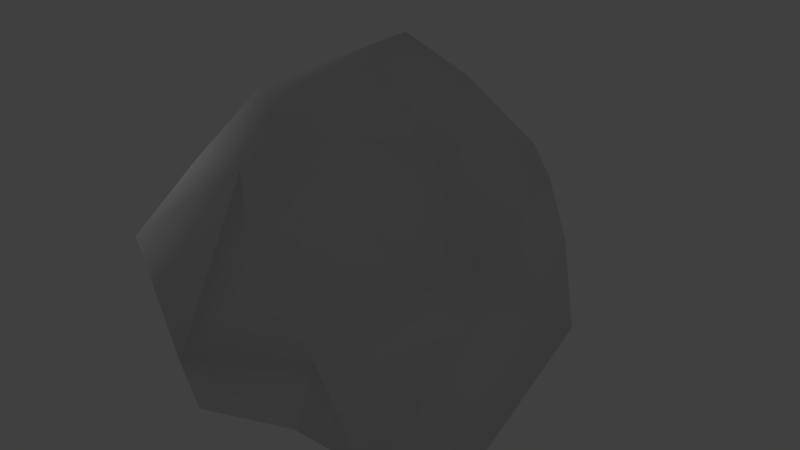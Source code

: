# Source: asteroid.blend  (saved by Blender 2.71.0; exported with 4.5.12 LTS)
import bpy
from mathutils import Matrix  # noqa: F401  (used for matrix-valued properties, if any)

bpy.ops.wm.read_factory_settings(use_empty=True)
scene = bpy.context.scene
scene.name = 'Scene'

# ---- collections
col_collection_1 = bpy.data.collections.new('Collection 1'); scene.collection.children.link(col_collection_1)

# ---- world
world_world = bpy.data.worlds.new('World'); scene.world = world_world
world_world.color = (0.05088, 0.05088, 0.05088)
world_world.use_sun_shadow = False
world_world.sun_shadow_jitter_overblur = 0.0
world_world.cycles.sampling_method = 'MANUAL'
world_world.cycles.sample_map_resolution = 256

# ---- cameras
cam_camera = bpy.data.cameras.new('Camera')
cam_camera.clip_end = 100.0
cam_camera.lens = 35.0
cam_camera.sensor_width = 32.0
cam_camera.sensor_height = 18.0
cam_camera.ortho_scale = 7.314
cam_camera.dof.focus_distance = 0.0
cam_camera.dof.aperture_fstop = 128.0

# ---- lights
light_lamp = bpy.data.lights.new('Lamp', 'POINT')
light_lamp.transmission_factor = 0.0
light_lamp.cutoff_distance = 30.0
light_lamp.energy = 100.0
light_lamp.shadow_buffer_clip_start = 1.001
light_lamp.shadow_soft_size = 0.1
light_lamp.shadow_maximum_resolution = 0.006
light_lamp.use_absolute_resolution = True
light_lamp.cycles.use_multiple_importance_sampling = False

# ---- meshes
me_icosphere = bpy.data.meshes.new('Icosphere')
me_icosphere.from_pydata([(0.0365, 0.02527, -0.9744), (0.7812, -0.7772, -0.4068), (-0.1357, -0.9933, -0.5017), (-1.029, 0.1767, -0.4713), (-0.4282, 0.9695, -0.5526), (0.5737, 0.4484, -0.2864), (0.1625, -0.8182, 0.2682), (-0.749, -0.5049, 0.4502), (-0.678, 0.4758, 0.6038), (0.2735, 0.8943, 0.4252), (0.9619, -0.2665, 0.4117), (0.01959, -0.007663, 0.968), (-0.1665, -0.4963, -0.856), (0.4585, -0.3414, -0.8479), (0.2186, -0.7041, -0.5867), (0.8695, -0.1418, -0.7071), (0.4383, 0.1346, -0.9697), (-0.4191, -0.05024, -0.8139), (-0.8168, -0.4454, -0.4692), (-0.2837, 0.3665, -0.8227), (-0.6016, 0.6024, -0.489), (0.07152, 0.8756, -0.7307), (0.925, -0.2768, 0.08814), (1.02, 0.2889, -0.09526), (0.1943, -1.218, 0.04488), (0.5728, -0.83, 0.03679), (-0.9433, -0.3107, 0.01743), (-0.7561, -0.8898, 0.1438), (-0.616, 0.7936, 0.07843), (-0.8385, 0.2503, -0.03265), (0.5866, 0.8019, 0.00463), (-0.1099, 0.8634, -0.02628), (0.7955, -0.4627, 0.3326), (-0.1094, -0.6625, 0.6203), (-0.8688, -0.04421, 0.4483), (-0.2297, 0.9005, 0.576), (0.7051, 0.4703, 0.4944), (0.01095, -0.5267, 0.7902), (0.5121, -0.1057, 0.7762), (-0.4257, -0.309, 0.8507), (-0.2585, 0.4817, 0.9985), (0.1649, 0.4963, 0.8507)], [], [(0, 13, 12), (1, 13, 15), (0, 12, 17), (0, 17, 19), (0, 19, 16), (1, 15, 22), (2, 14, 24), (3, 18, 26), (4, 20, 28), (5, 21, 30), (1, 22, 25), (2, 24, 27), (3, 26, 29), (4, 28, 31), (5, 30, 23), (6, 32, 37), (7, 33, 39), (8, 34, 40), (9, 35, 41), (10, 36, 38), (12, 14, 2), (12, 13, 14), (13, 1, 14), (15, 16, 5), (15, 13, 16), (13, 0, 16), (17, 18, 3), (17, 12, 18), (12, 2, 18), (19, 20, 4), (19, 17, 20), (17, 3, 20), (16, 21, 5), (16, 19, 21), (19, 4, 21), (22, 23, 10), (22, 15, 23), (15, 5, 23), (24, 25, 6), (24, 14, 25), (14, 1, 25), (26, 27, 7), (26, 18, 27), (18, 2, 27), (28, 29, 8), (28, 20, 29), (20, 3, 29), (30, 31, 9), (30, 21, 31), (21, 4, 31), (25, 32, 6), (25, 22, 32), (22, 10, 32), (27, 33, 7), (27, 24, 33), (24, 6, 33), (29, 34, 8), (29, 26, 34), (26, 7, 34), (31, 35, 9), (31, 28, 35), (28, 8, 35), (23, 36, 10), (23, 30, 36), (30, 9, 36), (37, 38, 11), (37, 32, 38), (32, 10, 38), (39, 37, 11), (39, 33, 37), (33, 6, 37), (40, 39, 11), (40, 34, 39), (34, 7, 39), (41, 40, 11), (41, 35, 40), (35, 8, 40), (38, 41, 11), (38, 36, 41), (36, 9, 41)])
me_icosphere.polygons.foreach_set('use_smooth', [True] * 80)
_uv = me_icosphere.uv_layers.new(name='UVMap')
_uv.uv.foreach_set('vector', [0.8035, 0.7396, 0.795, 0.9877, 0.6185, 0.792, 0.335, 0.2153, 0.4825, 0.03132, 0.5234, 0.2079, 0.8035, 0.7396, 0.6185, 0.792, 0.6772, 0.6477, 0.8035, 0.7396, 0.6772, 0.6477, 0.7844, 0.5686, 0.8035, 0.7396, 0.7844, 0.5686, 0.9647, 0.8124, 0.335, 0.2153, 0.5234, 0.2079, 0.3991, 0.3885, 0.4315, 0.8338, 0.5426, 0.9877, 0.1697, 0.9222, 0.5795, 0.5055, 0.509, 0.6165, 0.4365, 0.5159, 0.7975, 0.3714, 0.7037, 0.43, 0.6302, 0.2596, 0.6863, 0.3703, 0.9878, 0.3397, 0.7007, 0.5153, 0.335, 0.2153, 0.3991, 0.3885, 0.2052, 0.3045, 0.4315, 0.8338, 0.1697, 0.9222, 0.3385, 0.6179, 0.5795, 0.5055, 0.4365, 0.5159, 0.5324, 0.4099, 0.7975, 0.3714, 0.6302, 0.2596, 0.8152, 0.1423, 0.6863, 0.3703, 0.7007, 0.5153, 0.5474, 0.4043, 0.06001, 0.4195, 0.3183, 0.4376, 0.09805, 0.6761, 0.3101, 0.5035, 0.09845, 0.5606, 0.1915, 0.3943, 0.4283, 0.2337, 0.3819, 0.4005, 0.2563, 0.07259, 0.6896, 0.6854, 0.7528, 0.8849, 0.5115, 0.7909, 0.384, 0.4661, 0.5362, 0.5844, 0.3411, 0.6217, 0.6185, 0.792, 0.5426, 0.9877, 0.4315, 0.8338, 0.6185, 0.792, 0.795, 0.9877, 0.5426, 0.9877, 0.4825, 0.03132, 0.335, 0.2153, 0.2592, 0.03132, 0.5234, 0.2079, 0.7021, 0.0855, 0.6863, 0.3703, 0.5234, 0.2079, 0.4825, 0.03132, 0.7021, 0.0855, 0.795, 0.9877, 0.8035, 0.7396, 0.9647, 0.8124, 0.6772, 0.6477, 0.509, 0.6165, 0.5795, 0.5055, 0.6772, 0.6477, 0.6185, 0.792, 0.509, 0.6165, 0.6185, 0.792, 0.4315, 0.8338, 0.509, 0.6165, 0.7844, 0.5686, 0.7037, 0.43, 0.7975, 0.3714, 0.7844, 0.5686, 0.6772, 0.6477, 0.7037, 0.43, 0.6772, 0.6477, 0.5795, 0.5055, 0.7037, 0.43, 0.7021, 0.0855, 0.9878, 0.3397, 0.6863, 0.3703, 0.9647, 0.8124, 0.7844, 0.5686, 0.9908, 0.4223, 0.7844, 0.5686, 0.7975, 0.3714, 0.9908, 0.4223, 0.3991, 0.3885, 0.5474, 0.4043, 0.384, 0.4661, 0.3991, 0.3885, 0.5234, 0.2079, 0.5474, 0.4043, 0.5234, 0.2079, 0.6863, 0.3703, 0.5474, 0.4043, 0.003827, 0.2399, 0.2052, 0.3045, 0.06001, 0.4195, 0.003827, 0.2399, 0.2592, 0.03132, 0.2052, 0.3045, 0.2592, 0.03132, 0.335, 0.2153, 0.2052, 0.3045, 0.4365, 0.5159, 0.3385, 0.6179, 0.3101, 0.5035, 0.4365, 0.5159, 0.509, 0.6165, 0.3385, 0.6179, 0.509, 0.6165, 0.4315, 0.8338, 0.3385, 0.6179, 0.6302, 0.2596, 0.5324, 0.4099, 0.4283, 0.2337, 0.6302, 0.2596, 0.7037, 0.43, 0.5324, 0.4099, 0.7037, 0.43, 0.5795, 0.5055, 0.5324, 0.4099, 0.7007, 0.5153, 0.9227, 0.6586, 0.6896, 0.6854, 0.7007, 0.5153, 0.9878, 0.3397, 0.9227, 0.6586, 0.9908, 0.4223, 0.7975, 0.3714, 0.8152, 0.1423, 0.2052, 0.3045, 0.3183, 0.4376, 0.06001, 0.4195, 0.2052, 0.3045, 0.3991, 0.3885, 0.3183, 0.4376, 0.3991, 0.3885, 0.384, 0.4661, 0.3183, 0.4376, 0.3385, 0.6179, 0.09845, 0.5606, 0.3101, 0.5035, 0.3385, 0.6179, 0.1697, 0.9222, 0.09845, 0.5606, 0.1697, 0.9222, 0.0537, 0.7528, 0.09845, 0.5606, 0.5324, 0.4099, 0.3819, 0.4005, 0.4283, 0.2337, 0.5324, 0.4099, 0.4365, 0.5159, 0.3819, 0.4005, 0.4365, 0.5159, 0.3101, 0.5035, 0.3819, 0.4005, 0.9227, 0.6586, 0.7528, 0.8849, 0.6896, 0.6854, 0.8152, 0.1423, 0.6302, 0.2596, 0.5439, 0.006587, 0.6302, 0.2596, 0.4283, 0.2337, 0.5439, 0.006587, 0.5474, 0.4043, 0.5362, 0.5844, 0.384, 0.4661, 0.5474, 0.4043, 0.7007, 0.5153, 0.5362, 0.5844, 0.7007, 0.5153, 0.6896, 0.6854, 0.5362, 0.5844, 0.09805, 0.6761, 0.3411, 0.6217, 0.2962, 0.8213, 0.09805, 0.6761, 0.3183, 0.4376, 0.3411, 0.6217, 0.3183, 0.4376, 0.384, 0.4661, 0.3411, 0.6217, 0.1915, 0.3943, 0.02175, 0.4866, 0.05075, 0.2335, 0.1915, 0.3943, 0.09845, 0.5606, 0.02175, 0.4866, 0.09845, 0.5606, 0.0537, 0.7528, 0.02175, 0.4866, 0.2563, 0.07259, 0.1915, 0.3943, 0.05075, 0.2335, 0.2563, 0.07259, 0.3819, 0.4005, 0.1915, 0.3943, 0.3819, 0.4005, 0.3101, 0.5035, 0.1915, 0.3943, 0.5115, 0.7909, 0.4977, 0.9737, 0.2962, 0.8213, 0.5115, 0.7909, 0.7528, 0.8849, 0.4977, 0.9737, 0.5439, 0.006587, 0.4283, 0.2337, 0.2563, 0.07259, 0.3411, 0.6217, 0.5115, 0.7909, 0.2962, 0.8213, 0.3411, 0.6217, 0.5362, 0.5844, 0.5115, 0.7909, 0.5362, 0.5844, 0.6896, 0.6854, 0.5115, 0.7909])
me_icosphere.use_remesh_preserve_volume = False
me_icosphere.use_remesh_preserve_attributes = False
me_icosphere.use_mirror_vertex_groups = False
me_icosphere.update()

# ---- objects
ob_icosphere = bpy.data.objects.new('Icosphere', me_icosphere)
ob_lamp = bpy.data.objects.new('Lamp', light_lamp)
ob_camera = bpy.data.objects.new('Camera', cam_camera)

# ---- transforms, parenting, visibility, modifiers, constraints
ob_icosphere.location = (0.0, 0.0, 0.0)
ob_icosphere.scale = (2.55, 2.55, 2.55)
ob_icosphere.lineart.crease_threshold = 0.0
ob_lamp.location = (-7.089, -0.8173, 1.148)
ob_lamp.rotation_euler = (0.6503, 0.05522, 1.866)
ob_lamp.lock_rotations_4d = False
ob_lamp.empty_display_type = 'ARROWS'
ob_lamp.color = (0.0, 0.0, 0.0, 0.0)
ob_lamp.lineart.crease_threshold = 0.0
ob_camera.location = (7.481, -6.508, 5.344)
ob_camera.rotation_euler = (1.109, 0.01082, 0.8149)
ob_camera.lock_rotations_4d = False
ob_camera.empty_display_type = 'ARROWS'
ob_camera.color = (0.0, 0.0, 0.0, 0.0)
ob_camera.display_type = 'WIRE'
ob_camera.lineart.crease_threshold = 0.0

# ---- collection membership
col_collection_1.objects.link(ob_icosphere)
col_collection_1.objects.link(ob_lamp)
col_collection_1.objects.link(ob_camera)

# ---- scene / render settings (as saved in the file)
scene.camera = ob_camera
scene.frame_start = 1; scene.frame_end = 250; scene.frame_set(1)
scene.render.engine = 'BLENDER_EEVEE_NEXT'
scene.render.resolution_percentage = 50
scene.render.dither_intensity = 0.0
scene.cycles.use_denoising = False
scene.cycles.samples = 10
scene.cycles.sampling_pattern = 'TABULATED_SOBOL'
scene.cycles.light_sampling_threshold = 0.0
scene.cycles.use_adaptive_sampling = False
scene.cycles.use_light_tree = False
scene.cycles.blur_glossy = 0.0
scene.cycles.volume_bounces = 1
scene.cycles.pixel_filter_type = 'GAUSSIAN'
scene.cycles.sample_clamp_indirect = 0.0
scene.view_settings.view_transform = 'Standard'
bpy.context.view_layer.update()
